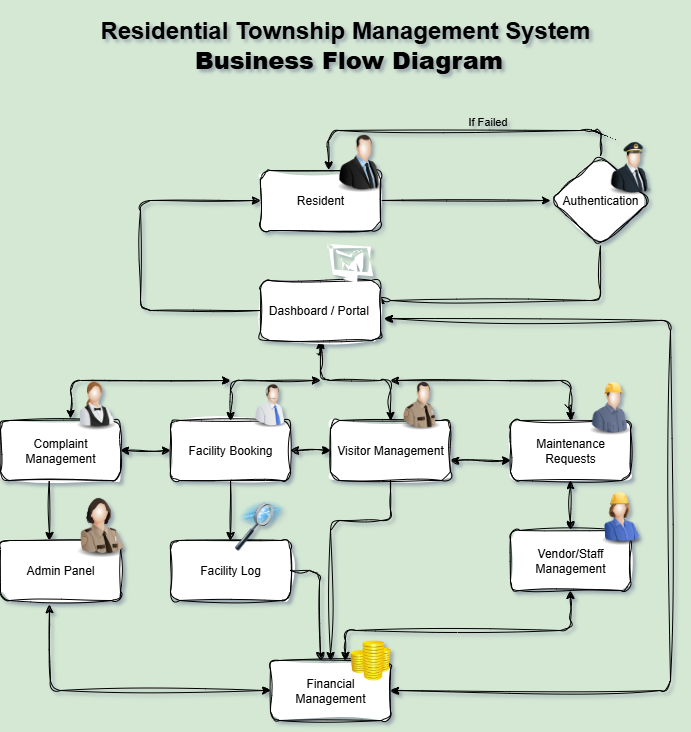

The diagram above was exported from draw.io. Its source (the exported page's mxGraphModel, read from the mxfile embedded in the PNG):
<mxGraphModel dx="866" dy="1565" grid="1" gridSize="10" guides="1" tooltips="1" connect="1" arrows="1" fold="1" page="1" pageScale="1" pageWidth="850" pageHeight="1100" background="#D5E8D4" math="0" shadow="1" adaptiveColors="auto">
  <root>
    <mxCell id="0" />
    <mxCell id="1" parent="0" />
    <mxCell id="cjxVeUXqkf_xWfo8V7dd-3" value="" style="edgeStyle=orthogonalEdgeStyle;rounded=1;orthogonalLoop=1;jettySize=auto;html=1;entryX=0;entryY=0.5;entryDx=0;entryDy=0;labelBackgroundColor=none;fontColor=default;sketch=1;curveFitting=1;jiggle=2;" parent="1" source="cjxVeUXqkf_xWfo8V7dd-1" target="cjxVeUXqkf_xWfo8V7dd-39" edge="1">
      <mxGeometry relative="1" as="geometry">
        <mxPoint x="600" y="120" as="targetPoint" />
      </mxGeometry>
    </mxCell>
    <mxCell id="cjxVeUXqkf_xWfo8V7dd-1" value="&amp;nbsp;Resident&amp;nbsp;" style="rounded=1;whiteSpace=wrap;html=1;labelBackgroundColor=none;sketch=1;curveFitting=1;jiggle=2;" parent="1" vertex="1">
      <mxGeometry x="340" y="90" width="120" height="60" as="geometry" />
    </mxCell>
    <mxCell id="cjxVeUXqkf_xWfo8V7dd-5" value="" style="edgeStyle=orthogonalEdgeStyle;rounded=1;orthogonalLoop=1;jettySize=auto;html=1;entryX=1;entryY=0.25;entryDx=0;entryDy=0;exitX=0.5;exitY=1;exitDx=0;exitDy=0;labelBackgroundColor=none;fontColor=default;sketch=1;curveFitting=1;jiggle=2;" parent="1" source="cjxVeUXqkf_xWfo8V7dd-39" target="cjxVeUXqkf_xWfo8V7dd-4" edge="1">
      <mxGeometry relative="1" as="geometry">
        <mxPoint x="600" y="180" as="sourcePoint" />
        <mxPoint x="470" y="170" as="targetPoint" />
        <Array as="points">
          <mxPoint x="680" y="220" />
          <mxPoint x="460" y="220" />
        </Array>
      </mxGeometry>
    </mxCell>
    <mxCell id="cjxVeUXqkf_xWfo8V7dd-7" value="" style="edgeStyle=orthogonalEdgeStyle;rounded=1;orthogonalLoop=1;jettySize=auto;html=1;labelBackgroundColor=none;fontColor=default;sketch=1;curveFitting=1;jiggle=2;" parent="1" source="cjxVeUXqkf_xWfo8V7dd-4" target="cjxVeUXqkf_xWfo8V7dd-6" edge="1">
      <mxGeometry relative="1" as="geometry" />
    </mxCell>
    <mxCell id="cjxVeUXqkf_xWfo8V7dd-12" style="edgeStyle=orthogonalEdgeStyle;rounded=1;orthogonalLoop=1;jettySize=auto;html=1;labelBackgroundColor=none;fontColor=default;sketch=1;curveFitting=1;jiggle=2;" parent="1" source="cjxVeUXqkf_xWfo8V7dd-4" edge="1">
      <mxGeometry relative="1" as="geometry">
        <mxPoint x="400" y="260" as="targetPoint" />
      </mxGeometry>
    </mxCell>
    <mxCell id="cjxVeUXqkf_xWfo8V7dd-4" value="&amp;nbsp;Dashboard / Portal&amp;nbsp;&amp;nbsp;" style="whiteSpace=wrap;html=1;rounded=1;labelBackgroundColor=none;sketch=1;curveFitting=1;jiggle=2;" parent="1" vertex="1">
      <mxGeometry x="340" y="200" width="120" height="60" as="geometry" />
    </mxCell>
    <mxCell id="cjxVeUXqkf_xWfo8V7dd-6" value="Visitor Management" style="whiteSpace=wrap;html=1;rounded=1;labelBackgroundColor=none;sketch=1;curveFitting=1;jiggle=2;" parent="1" vertex="1">
      <mxGeometry x="410" y="340" width="120" height="60" as="geometry" />
    </mxCell>
    <mxCell id="cjxVeUXqkf_xWfo8V7dd-15" value="" style="edgeStyle=orthogonalEdgeStyle;rounded=1;orthogonalLoop=1;jettySize=auto;html=1;labelBackgroundColor=none;fontColor=default;sketch=1;curveFitting=1;jiggle=2;" parent="1" source="cjxVeUXqkf_xWfo8V7dd-8" edge="1">
      <mxGeometry relative="1" as="geometry">
        <mxPoint x="650" y="360" as="targetPoint" />
      </mxGeometry>
    </mxCell>
    <mxCell id="cjxVeUXqkf_xWfo8V7dd-8" value="Maintenance Requests" style="whiteSpace=wrap;html=1;rounded=1;labelBackgroundColor=none;sketch=1;curveFitting=1;jiggle=2;" parent="1" vertex="1">
      <mxGeometry x="590" y="340" width="120" height="60" as="geometry" />
    </mxCell>
    <mxCell id="cjxVeUXqkf_xWfo8V7dd-10" value="Facility Booking" style="whiteSpace=wrap;html=1;rounded=1;labelBackgroundColor=none;sketch=1;curveFitting=1;jiggle=2;" parent="1" vertex="1">
      <mxGeometry x="250" y="340" width="120" height="60" as="geometry" />
    </mxCell>
    <mxCell id="cjxVeUXqkf_xWfo8V7dd-11" value="Complaint Management" style="whiteSpace=wrap;html=1;rounded=1;labelBackgroundColor=none;sketch=1;curveFitting=1;jiggle=2;" parent="1" vertex="1">
      <mxGeometry x="80" y="340" width="120" height="60" as="geometry" />
    </mxCell>
    <mxCell id="cjxVeUXqkf_xWfo8V7dd-20" value="" style="endArrow=classic;startArrow=classic;html=1;rounded=1;entryX=0;entryY=0.5;entryDx=0;entryDy=0;labelBackgroundColor=none;fontColor=default;sketch=1;curveFitting=1;jiggle=2;" parent="1" target="cjxVeUXqkf_xWfo8V7dd-10" edge="1">
      <mxGeometry width="50" height="50" relative="1" as="geometry">
        <mxPoint x="200" y="370" as="sourcePoint" />
        <mxPoint x="250" y="320" as="targetPoint" />
      </mxGeometry>
    </mxCell>
    <mxCell id="cjxVeUXqkf_xWfo8V7dd-23" value="" style="endArrow=classic;startArrow=classic;html=1;rounded=1;exitX=1;exitY=0.5;exitDx=0;exitDy=0;entryX=0;entryY=0.5;entryDx=0;entryDy=0;labelBackgroundColor=none;fontColor=default;sketch=1;curveFitting=1;jiggle=2;" parent="1" source="cjxVeUXqkf_xWfo8V7dd-10" target="cjxVeUXqkf_xWfo8V7dd-6" edge="1">
      <mxGeometry width="50" height="50" relative="1" as="geometry">
        <mxPoint x="380" y="310" as="sourcePoint" />
        <mxPoint x="430" y="260" as="targetPoint" />
      </mxGeometry>
    </mxCell>
    <mxCell id="cjxVeUXqkf_xWfo8V7dd-24" value="" style="endArrow=classic;startArrow=classic;html=1;rounded=1;labelBackgroundColor=none;fontColor=default;sketch=1;curveFitting=1;jiggle=2;" parent="1" edge="1">
      <mxGeometry width="50" height="50" relative="1" as="geometry">
        <mxPoint x="530" y="380" as="sourcePoint" />
        <mxPoint x="590" y="380" as="targetPoint" />
      </mxGeometry>
    </mxCell>
    <mxCell id="cjxVeUXqkf_xWfo8V7dd-25" value="" style="endArrow=classic;html=1;rounded=1;exitX=0.406;exitY=1.011;exitDx=0;exitDy=0;exitPerimeter=0;labelBackgroundColor=none;fontColor=default;sketch=1;curveFitting=1;jiggle=2;" parent="1" source="cjxVeUXqkf_xWfo8V7dd-11" edge="1">
      <mxGeometry width="50" height="50" relative="1" as="geometry">
        <mxPoint x="380" y="450" as="sourcePoint" />
        <mxPoint x="129" y="460" as="targetPoint" />
      </mxGeometry>
    </mxCell>
    <mxCell id="cjxVeUXqkf_xWfo8V7dd-26" value="Admin Panel" style="rounded=1;whiteSpace=wrap;html=1;labelBackgroundColor=none;sketch=1;curveFitting=1;jiggle=2;" parent="1" vertex="1">
      <mxGeometry x="80" y="460" width="120" height="60" as="geometry" />
    </mxCell>
    <mxCell id="cjxVeUXqkf_xWfo8V7dd-27" value="Facility Log" style="rounded=1;whiteSpace=wrap;html=1;labelBackgroundColor=none;sketch=1;curveFitting=1;jiggle=2;" parent="1" vertex="1">
      <mxGeometry x="250" y="460" width="120" height="60" as="geometry" />
    </mxCell>
    <mxCell id="cjxVeUXqkf_xWfo8V7dd-29" value="" style="endArrow=classic;html=1;rounded=1;exitX=0.5;exitY=1;exitDx=0;exitDy=0;entryX=0.5;entryY=0;entryDx=0;entryDy=0;labelBackgroundColor=none;fontColor=default;sketch=1;curveFitting=1;jiggle=2;" parent="1" source="cjxVeUXqkf_xWfo8V7dd-10" target="cjxVeUXqkf_xWfo8V7dd-27" edge="1">
      <mxGeometry width="50" height="50" relative="1" as="geometry">
        <mxPoint x="380" y="450" as="sourcePoint" />
        <mxPoint x="430" y="400" as="targetPoint" />
      </mxGeometry>
    </mxCell>
    <mxCell id="cjxVeUXqkf_xWfo8V7dd-30" value="Vendor/Staff&lt;div&gt;Management&lt;/div&gt;" style="rounded=1;whiteSpace=wrap;html=1;labelBackgroundColor=none;sketch=1;curveFitting=1;jiggle=2;" parent="1" vertex="1">
      <mxGeometry x="590" y="450" width="120" height="60" as="geometry" />
    </mxCell>
    <mxCell id="cjxVeUXqkf_xWfo8V7dd-32" value="" style="endArrow=classic;startArrow=classic;html=1;rounded=1;exitX=0.5;exitY=1;exitDx=0;exitDy=0;labelBackgroundColor=none;fontColor=default;sketch=1;curveFitting=1;jiggle=2;" parent="1" source="cjxVeUXqkf_xWfo8V7dd-8" edge="1">
      <mxGeometry width="50" height="50" relative="1" as="geometry">
        <mxPoint x="380" y="450" as="sourcePoint" />
        <mxPoint x="650" y="449" as="targetPoint" />
      </mxGeometry>
    </mxCell>
    <mxCell id="cjxVeUXqkf_xWfo8V7dd-33" value="Financial Management" style="rounded=1;whiteSpace=wrap;html=1;labelBackgroundColor=none;sketch=1;curveFitting=1;jiggle=2;" parent="1" vertex="1">
      <mxGeometry x="350" y="580" width="120" height="60" as="geometry" />
    </mxCell>
    <mxCell id="cjxVeUXqkf_xWfo8V7dd-34" value="" style="endArrow=classic;startArrow=classic;html=1;rounded=1;exitX=0;exitY=0.5;exitDx=0;exitDy=0;entryX=0.5;entryY=1;entryDx=0;entryDy=0;labelBackgroundColor=none;fontColor=default;sketch=1;curveFitting=1;jiggle=2;" parent="1" source="BM6LfdVywkje-KMYJKnB-2" target="cjxVeUXqkf_xWfo8V7dd-30" edge="1">
      <mxGeometry width="50" height="50" relative="1" as="geometry">
        <mxPoint x="380" y="450" as="sourcePoint" />
        <mxPoint x="430" y="400" as="targetPoint" />
        <Array as="points">
          <mxPoint x="425" y="550" />
          <mxPoint x="650" y="550" />
        </Array>
      </mxGeometry>
    </mxCell>
    <mxCell id="cjxVeUXqkf_xWfo8V7dd-35" value="" style="endArrow=classic;html=1;rounded=1;entryX=0.567;entryY=-0.011;entryDx=0;entryDy=0;entryPerimeter=0;exitX=0.5;exitY=0;exitDx=0;exitDy=0;labelBackgroundColor=none;fontColor=default;sketch=1;curveFitting=1;jiggle=2;" parent="1" source="cjxVeUXqkf_xWfo8V7dd-39" target="cjxVeUXqkf_xWfo8V7dd-1" edge="1">
      <mxGeometry width="50" height="50" relative="1" as="geometry">
        <mxPoint x="660" y="90" as="sourcePoint" />
        <mxPoint x="410" y="50" as="targetPoint" />
        <Array as="points">
          <mxPoint x="680" y="50" />
          <mxPoint x="670" y="50" />
          <mxPoint x="408" y="50" />
        </Array>
      </mxGeometry>
    </mxCell>
    <mxCell id="BM6LfdVywkje-KMYJKnB-18" value="If Failed" style="edgeLabel;html=1;align=center;verticalAlign=bottom;resizable=0;points=[];labelBackgroundColor=none;sketch=1;curveFitting=1;jiggle=2;labelPosition=center;verticalLabelPosition=top;" vertex="1" connectable="0" parent="cjxVeUXqkf_xWfo8V7dd-35">
      <mxGeometry x="-0.1735" y="-1" relative="1" as="geometry">
        <mxPoint as="offset" />
      </mxGeometry>
    </mxCell>
    <mxCell id="cjxVeUXqkf_xWfo8V7dd-39" value="Authentication" style="rhombus;whiteSpace=wrap;html=1;labelBackgroundColor=none;rounded=1;sketch=1;curveFitting=1;jiggle=2;" parent="1" vertex="1">
      <mxGeometry x="630" y="75" width="100" height="90" as="geometry" />
    </mxCell>
    <mxCell id="cjxVeUXqkf_xWfo8V7dd-40" value="" style="endArrow=classic;startArrow=classic;html=1;rounded=1;labelBackgroundColor=none;fontColor=default;sketch=1;curveFitting=1;jiggle=2;" parent="1" edge="1">
      <mxGeometry width="50" height="50" relative="1" as="geometry">
        <mxPoint x="470" y="300" as="sourcePoint" />
        <mxPoint x="650" y="340" as="targetPoint" />
        <Array as="points">
          <mxPoint x="650" y="300" />
        </Array>
      </mxGeometry>
    </mxCell>
    <mxCell id="cjxVeUXqkf_xWfo8V7dd-42" value="" style="endArrow=classic;startArrow=classic;html=1;rounded=1;exitX=0.583;exitY=-0.033;exitDx=0;exitDy=0;exitPerimeter=0;labelBackgroundColor=none;fontColor=default;sketch=1;curveFitting=1;jiggle=2;" parent="1" source="cjxVeUXqkf_xWfo8V7dd-11" edge="1">
      <mxGeometry width="50" height="50" relative="1" as="geometry">
        <mxPoint x="140" y="340" as="sourcePoint" />
        <mxPoint x="310" y="300" as="targetPoint" />
        <Array as="points">
          <mxPoint x="150" y="300" />
        </Array>
      </mxGeometry>
    </mxCell>
    <mxCell id="cjxVeUXqkf_xWfo8V7dd-43" value="" style="endArrow=classic;startArrow=classic;html=1;rounded=1;labelBackgroundColor=none;fontColor=default;sketch=1;curveFitting=1;jiggle=2;" parent="1" edge="1">
      <mxGeometry width="50" height="50" relative="1" as="geometry">
        <mxPoint x="310" y="340" as="sourcePoint" />
        <mxPoint x="400" y="300" as="targetPoint" />
        <Array as="points">
          <mxPoint x="310" y="300" />
        </Array>
      </mxGeometry>
    </mxCell>
    <mxCell id="cjxVeUXqkf_xWfo8V7dd-44" value="&lt;h1&gt;&amp;nbsp;Residential Township Management System&amp;nbsp;&lt;br&gt;&amp;nbsp;&lt;strong data-end=&quot;309&quot; data-start=&quot;284&quot;&gt;Business Flow Diagram&lt;/strong&gt;&lt;/h1&gt;" style="text;html=1;align=center;verticalAlign=middle;whiteSpace=wrap;rounded=0;labelBackgroundColor=none;sketch=1;curveFitting=1;jiggle=2;" parent="1" vertex="1">
      <mxGeometry x="100" y="-70" width="650" height="70" as="geometry" />
    </mxCell>
    <mxCell id="BM6LfdVywkje-KMYJKnB-1" value="" style="image;html=1;image=img/lib/clip_art/people/Suit_Man_128x128.png;labelBackgroundColor=none;sketch=1;curveFitting=1;jiggle=2;" vertex="1" parent="1">
      <mxGeometry x="410" y="50" width="60" height="65" as="geometry" />
    </mxCell>
    <mxCell id="BM6LfdVywkje-KMYJKnB-2" value="" style="image;html=1;image=img/lib/clip_art/finance/Coins_128x128.png;labelBackgroundColor=none;sketch=1;curveFitting=1;jiggle=2;" vertex="1" parent="1">
      <mxGeometry x="425" y="560" width="50" height="40" as="geometry" />
    </mxCell>
    <mxCell id="BM6LfdVywkje-KMYJKnB-3" value="" style="image;html=1;image=img/lib/clip_art/computers/Data_Filtering_128x128.png;labelBackgroundColor=none;sketch=1;curveFitting=1;jiggle=2;" vertex="1" parent="1">
      <mxGeometry x="310" y="420" width="60" height="50" as="geometry" />
    </mxCell>
    <mxCell id="BM6LfdVywkje-KMYJKnB-4" value="" style="image;html=1;image=img/lib/clip_art/people/Security_Man_128x128.png;labelBackgroundColor=none;sketch=1;curveFitting=1;jiggle=2;" vertex="1" parent="1">
      <mxGeometry x="460" y="300" width="80" height="50" as="geometry" />
    </mxCell>
    <mxCell id="BM6LfdVywkje-KMYJKnB-6" value="" style="image;html=1;image=img/lib/clip_art/people/Construction_Worker_Man_128x128.png;labelBackgroundColor=none;sketch=1;curveFitting=1;jiggle=2;" vertex="1" parent="1">
      <mxGeometry x="650" y="300" width="80" height="55" as="geometry" />
    </mxCell>
    <mxCell id="BM6LfdVywkje-KMYJKnB-7" value="" style="image;html=1;image=img/lib/clip_art/people/Telesales_Man_128x128.png;labelBackgroundColor=none;sketch=1;curveFitting=1;jiggle=2;" vertex="1" parent="1">
      <mxGeometry x="310" y="302.5" width="80" height="45" as="geometry" />
    </mxCell>
    <mxCell id="BM6LfdVywkje-KMYJKnB-8" value="" style="image;html=1;image=img/lib/clip_art/people/Waiter_Woman_128x128.png;labelBackgroundColor=none;sketch=1;curveFitting=1;jiggle=2;" vertex="1" parent="1">
      <mxGeometry x="140" y="295" width="70" height="55" as="geometry" />
    </mxCell>
    <mxCell id="BM6LfdVywkje-KMYJKnB-9" value="" style="image;html=1;image=img/lib/clip_art/people/Construction_Worker_Woman_128x128.png;labelBackgroundColor=none;sketch=1;curveFitting=1;jiggle=2;" vertex="1" parent="1">
      <mxGeometry x="660" y="410" width="80" height="55" as="geometry" />
    </mxCell>
    <mxCell id="BM6LfdVywkje-KMYJKnB-10" value="" style="image;html=1;image=img/lib/clip_art/people/Security_Woman_128x128.png;labelBackgroundColor=none;sketch=1;curveFitting=1;jiggle=2;" vertex="1" parent="1">
      <mxGeometry x="140" y="410" width="80" height="67.5" as="geometry" />
    </mxCell>
    <mxCell id="BM6LfdVywkje-KMYJKnB-11" value="" style="image;html=1;image=img/lib/clip_art/people/Pilot_Man_128x128.png;labelBackgroundColor=none;sketch=1;curveFitting=1;jiggle=2;" vertex="1" parent="1">
      <mxGeometry x="670" y="60" width="80" height="55" as="geometry" />
    </mxCell>
    <mxCell id="BM6LfdVywkje-KMYJKnB-13" value="" style="sketch=1;pointerEvents=1;shadow=0;dashed=0;html=1;strokeColor=none;aspect=fixed;labelPosition=center;verticalLabelPosition=bottom;verticalAlign=top;align=center;outlineConnect=0;shape=mxgraph.vvd.nsx_dashboard;labelBackgroundColor=none;curveFitting=1;jiggle=2;" vertex="1" parent="1">
      <mxGeometry x="410" y="165" width="40" height="37.2" as="geometry" />
    </mxCell>
    <mxCell id="BM6LfdVywkje-KMYJKnB-14" value="" style="endArrow=classic;startArrow=classic;html=1;rounded=1;exitX=1;exitY=0.5;exitDx=0;exitDy=0;entryX=1.033;entryY=0.633;entryDx=0;entryDy=0;entryPerimeter=0;labelBackgroundColor=none;fontColor=default;curved=0;sketch=1;curveFitting=1;jiggle=2;" edge="1" parent="1" source="cjxVeUXqkf_xWfo8V7dd-33" target="cjxVeUXqkf_xWfo8V7dd-4">
      <mxGeometry width="50" height="50" relative="1" as="geometry">
        <mxPoint x="400" y="450" as="sourcePoint" />
        <mxPoint x="450" y="400" as="targetPoint" />
        <Array as="points">
          <mxPoint x="750" y="610" />
          <mxPoint x="750" y="240" />
        </Array>
      </mxGeometry>
    </mxCell>
    <mxCell id="BM6LfdVywkje-KMYJKnB-16" value="" style="endArrow=classic;html=1;rounded=1;exitX=0;exitY=0.5;exitDx=0;exitDy=0;entryX=0;entryY=0.5;entryDx=0;entryDy=0;labelBackgroundColor=none;fontColor=default;curved=0;sketch=1;curveFitting=1;jiggle=2;" edge="1" parent="1" source="cjxVeUXqkf_xWfo8V7dd-4" target="cjxVeUXqkf_xWfo8V7dd-1">
      <mxGeometry width="50" height="50" relative="1" as="geometry">
        <mxPoint x="400" y="310" as="sourcePoint" />
        <mxPoint x="190" y="170" as="targetPoint" />
        <Array as="points">
          <mxPoint x="220" y="230" />
          <mxPoint x="220" y="120" />
        </Array>
      </mxGeometry>
    </mxCell>
    <mxCell id="BM6LfdVywkje-KMYJKnB-17" value="" style="endArrow=classic;startArrow=classic;html=1;rounded=1;exitX=0.408;exitY=1.067;exitDx=0;exitDy=0;exitPerimeter=0;entryX=0;entryY=0.5;entryDx=0;entryDy=0;labelBackgroundColor=none;fontColor=default;curved=0;sketch=1;curveFitting=1;jiggle=2;" edge="1" parent="1" source="cjxVeUXqkf_xWfo8V7dd-26" target="cjxVeUXqkf_xWfo8V7dd-33">
      <mxGeometry width="50" height="50" relative="1" as="geometry">
        <mxPoint x="400" y="450" as="sourcePoint" />
        <mxPoint x="450" y="400" as="targetPoint" />
        <Array as="points">
          <mxPoint x="130" y="610" />
        </Array>
      </mxGeometry>
    </mxCell>
    <mxCell id="BM6LfdVywkje-KMYJKnB-19" value="" style="endArrow=classic;html=1;rounded=1;exitX=1;exitY=0.5;exitDx=0;exitDy=0;curved=0;labelBackgroundColor=none;fontColor=default;sketch=1;curveFitting=1;jiggle=2;" edge="1" parent="1" source="cjxVeUXqkf_xWfo8V7dd-27">
      <mxGeometry width="50" height="50" relative="1" as="geometry">
        <mxPoint x="400" y="450" as="sourcePoint" />
        <mxPoint x="400" y="580" as="targetPoint" />
        <Array as="points">
          <mxPoint x="399" y="490" />
        </Array>
      </mxGeometry>
    </mxCell>
    <mxCell id="BM6LfdVywkje-KMYJKnB-20" value="" style="endArrow=classic;html=1;rounded=1;exitX=0.5;exitY=1;exitDx=0;exitDy=0;curved=0;labelBackgroundColor=none;fontColor=default;sketch=1;curveFitting=1;jiggle=2;" edge="1" parent="1" source="cjxVeUXqkf_xWfo8V7dd-6">
      <mxGeometry width="50" height="50" relative="1" as="geometry">
        <mxPoint x="400" y="450" as="sourcePoint" />
        <mxPoint x="410" y="580" as="targetPoint" />
        <Array as="points">
          <mxPoint x="470" y="440" />
          <mxPoint x="410" y="440" />
        </Array>
      </mxGeometry>
    </mxCell>
  </root>
</mxGraphModel>